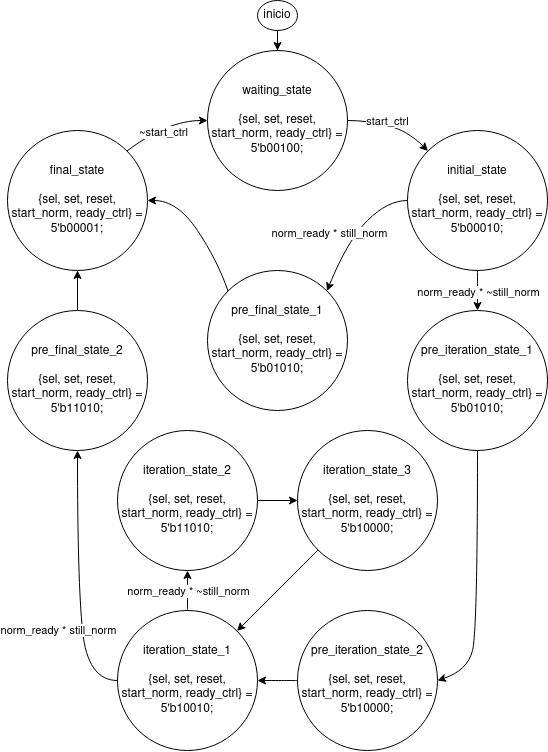

The diagram above was exported from draw.io. Its source (the exported page's mxGraphModel, read from the mxfile embedded in the PNG):
<mxGraphModel dx="147" dy="-253" grid="1" gridSize="10" guides="1" tooltips="1" connect="1" arrows="1" fold="1" page="1" pageScale="1" pageWidth="850" pageHeight="1100" math="0" shadow="0">
  <root>
    <mxCell id="0" />
    <mxCell id="1" parent="0" />
    <mxCell id="DKIpRVEt88kqg06jHR3I-2" value="waiting_state&lt;br&gt;&lt;div&gt;&lt;br&gt;&lt;/div&gt;&lt;div&gt;{sel, set, reset, start_norm, ready_ctrl} = 5'b00100;&lt;/div&gt;" style="ellipse;whiteSpace=wrap;html=1;aspect=fixed;" parent="1" vertex="1">
      <mxGeometry x="2070" y="1270" width="140" height="140" as="geometry" />
    </mxCell>
    <mxCell id="DKIpRVEt88kqg06jHR3I-3" value="initial_state&lt;br&gt;&lt;div&gt;&lt;br&gt;&lt;/div&gt;&lt;div&gt;{sel, set, reset, start_norm, ready_ctrl} = 5'b00010;&lt;/div&gt;" style="ellipse;whiteSpace=wrap;html=1;aspect=fixed;" parent="1" vertex="1">
      <mxGeometry x="2270" y="1350" width="140" height="140" as="geometry" />
    </mxCell>
    <mxCell id="DKIpRVEt88kqg06jHR3I-4" value="pre_iteration_state_1&lt;br&gt;&lt;div&gt;&lt;br&gt;&lt;/div&gt;&lt;div&gt;{sel, set, reset, start_norm, ready_ctrl} = 5'b01010;&lt;/div&gt;" style="ellipse;whiteSpace=wrap;html=1;aspect=fixed;" parent="1" vertex="1">
      <mxGeometry x="2270" y="1530" width="140" height="140" as="geometry" />
    </mxCell>
    <mxCell id="DKIpRVEt88kqg06jHR3I-5" value="iteration_state_1&lt;br&gt;&lt;div&gt;&lt;br&gt;&lt;/div&gt;&lt;div&gt;{sel, set, reset, start_norm, ready_ctrl} = 5'b10010;&lt;/div&gt;" style="ellipse;whiteSpace=wrap;html=1;aspect=fixed;" parent="1" vertex="1">
      <mxGeometry x="1980" y="1830" width="140" height="140" as="geometry" />
    </mxCell>
    <mxCell id="DKIpRVEt88kqg06jHR3I-6" value="iteration_state_3&lt;br&gt;&lt;div&gt;&lt;br&gt;&lt;/div&gt;&lt;div&gt;{sel, set, reset, start_norm, ready_ctrl} = 5'b10000;&lt;/div&gt;" style="ellipse;whiteSpace=wrap;html=1;aspect=fixed;" parent="1" vertex="1">
      <mxGeometry x="2160" y="1650" width="140" height="140" as="geometry" />
    </mxCell>
    <mxCell id="DKIpRVEt88kqg06jHR3I-7" value="final_state&lt;br&gt;&lt;div&gt;&lt;br&gt;&lt;/div&gt;&lt;div&gt;{sel, set, reset, start_norm, ready_ctrl} = 5'b00001;&lt;/div&gt;" style="ellipse;whiteSpace=wrap;html=1;aspect=fixed;" parent="1" vertex="1">
      <mxGeometry x="1870" y="1350" width="140" height="140" as="geometry" />
    </mxCell>
    <mxCell id="DKIpRVEt88kqg06jHR3I-8" style="edgeStyle=orthogonalEdgeStyle;rounded=0;orthogonalLoop=1;jettySize=auto;html=1;entryX=0.5;entryY=0;entryDx=0;entryDy=0;" parent="1" source="DKIpRVEt88kqg06jHR3I-9" target="DKIpRVEt88kqg06jHR3I-2" edge="1">
      <mxGeometry relative="1" as="geometry" />
    </mxCell>
    <mxCell id="DKIpRVEt88kqg06jHR3I-9" value="inicio" style="ellipse;whiteSpace=wrap;html=1;" parent="1" vertex="1">
      <mxGeometry x="2120" y="1220" width="40" height="30" as="geometry" />
    </mxCell>
    <mxCell id="DKIpRVEt88kqg06jHR3I-16" value="" style="curved=1;endArrow=classic;html=1;exitX=0.5;exitY=1;exitDx=0;exitDy=0;entryX=0.5;entryY=0;entryDx=0;entryDy=0;" parent="1" source="DKIpRVEt88kqg06jHR3I-3" target="DKIpRVEt88kqg06jHR3I-4" edge="1">
      <mxGeometry width="50" height="50" relative="1" as="geometry">
        <mxPoint x="2395.5025253169415" y="1715.252525316942" as="sourcePoint" />
        <mxPoint x="2235" y="1644.75" as="targetPoint" />
        <Array as="points" />
      </mxGeometry>
    </mxCell>
    <mxCell id="DKIpRVEt88kqg06jHR3I-17" value="norm_ready * ~still_norm" style="edgeLabel;html=1;align=center;verticalAlign=middle;resizable=0;points=[];" parent="DKIpRVEt88kqg06jHR3I-16" vertex="1" connectable="0">
      <mxGeometry x="-0.4252" y="-2" relative="1" as="geometry">
        <mxPoint x="2" y="9" as="offset" />
      </mxGeometry>
    </mxCell>
    <mxCell id="DKIpRVEt88kqg06jHR3I-19" value="" style="curved=1;endArrow=classic;html=1;exitX=0;exitY=1;exitDx=0;exitDy=0;entryX=1;entryY=0;entryDx=0;entryDy=0;" parent="1" source="DKIpRVEt88kqg06jHR3I-6" target="DKIpRVEt88kqg06jHR3I-5" edge="1">
      <mxGeometry width="50" height="50" relative="1" as="geometry">
        <mxPoint x="2085.5025253169415" y="2020.502525316942" as="sourcePoint" />
        <mxPoint x="1925" y="1949.9999999999995" as="targetPoint" />
        <Array as="points" />
      </mxGeometry>
    </mxCell>
    <mxCell id="DKIpRVEt88kqg06jHR3I-22" value="" style="curved=1;endArrow=classic;html=1;exitX=0.5;exitY=0;exitDx=0;exitDy=0;entryX=0.5;entryY=1;entryDx=0;entryDy=0;" parent="1" source="DKIpRVEt88kqg06jHR3I-5" target="DKIpRVEt88kqg06jHR3I-27" edge="1">
      <mxGeometry width="50" height="50" relative="1" as="geometry">
        <mxPoint x="1965" y="1769.9999999999995" as="sourcePoint" />
        <mxPoint x="2125.5025253169415" y="1840.502525316942" as="targetPoint" />
        <Array as="points" />
      </mxGeometry>
    </mxCell>
    <mxCell id="DKIpRVEt88kqg06jHR3I-23" value="norm_ready * ~still_norm" style="edgeLabel;html=1;align=center;verticalAlign=middle;resizable=0;points=[];" parent="DKIpRVEt88kqg06jHR3I-22" vertex="1" connectable="0">
      <mxGeometry x="-0.147" y="-1" relative="1" as="geometry">
        <mxPoint x="-1" y="-3" as="offset" />
      </mxGeometry>
    </mxCell>
    <mxCell id="UtxL-ZPd7rvE4wuOSSZp-12" style="edgeStyle=orthogonalEdgeStyle;rounded=0;orthogonalLoop=1;jettySize=auto;html=1;entryX=0;entryY=0.5;entryDx=0;entryDy=0;" parent="1" source="DKIpRVEt88kqg06jHR3I-27" target="DKIpRVEt88kqg06jHR3I-6" edge="1">
      <mxGeometry relative="1" as="geometry" />
    </mxCell>
    <mxCell id="DKIpRVEt88kqg06jHR3I-27" value="iteration_state_2&lt;br&gt;&lt;div&gt;&lt;br&gt;&lt;/div&gt;&lt;div&gt;{sel, set, reset, start_norm, ready_ctrl} = 5'b11010;&lt;/div&gt;" style="ellipse;whiteSpace=wrap;html=1;aspect=fixed;" parent="1" vertex="1">
      <mxGeometry x="1980" y="1650" width="140" height="140" as="geometry" />
    </mxCell>
    <mxCell id="DKIpRVEt88kqg06jHR3I-30" value="pre_iteration_state_2&lt;br&gt;&lt;div&gt;&lt;br&gt;&lt;/div&gt;&lt;div&gt;{sel, set, reset, start_norm, ready_ctrl} = 5'b10000;&lt;/div&gt;" style="ellipse;whiteSpace=wrap;html=1;aspect=fixed;" parent="1" vertex="1">
      <mxGeometry x="2160" y="1830" width="140" height="140" as="geometry" />
    </mxCell>
    <mxCell id="DKIpRVEt88kqg06jHR3I-31" value="" style="curved=1;endArrow=classic;html=1;exitX=0;exitY=0.5;exitDx=0;exitDy=0;entryX=1;entryY=0.5;entryDx=0;entryDy=0;" parent="1" source="DKIpRVEt88kqg06jHR3I-30" target="DKIpRVEt88kqg06jHR3I-5" edge="1">
      <mxGeometry width="50" height="50" relative="1" as="geometry">
        <mxPoint x="2015" y="1920" as="sourcePoint" />
        <mxPoint x="1805" y="2230" as="targetPoint" />
        <Array as="points" />
      </mxGeometry>
    </mxCell>
    <mxCell id="-cNJFO836FZExvdcL_g2-1" value="pre_final_state_1&lt;br&gt;&lt;div&gt;&lt;br&gt;&lt;/div&gt;&lt;div&gt;{sel, set, reset, start_norm, ready_ctrl} = 5'b01010;&lt;/div&gt;" style="ellipse;whiteSpace=wrap;html=1;aspect=fixed;" parent="1" vertex="1">
      <mxGeometry x="2070" y="1490" width="140" height="140" as="geometry" />
    </mxCell>
    <mxCell id="UtxL-ZPd7rvE4wuOSSZp-6" style="edgeStyle=orthogonalEdgeStyle;rounded=0;orthogonalLoop=1;jettySize=auto;html=1;entryX=0.5;entryY=1;entryDx=0;entryDy=0;" parent="1" source="-cNJFO836FZExvdcL_g2-3" target="DKIpRVEt88kqg06jHR3I-7" edge="1">
      <mxGeometry relative="1" as="geometry" />
    </mxCell>
    <mxCell id="-cNJFO836FZExvdcL_g2-3" value="pre_final_state_2&lt;br&gt;&lt;div&gt;&lt;br&gt;&lt;/div&gt;&lt;div&gt;{sel, set, reset, start_norm, ready_ctrl} = 5'b11010;&lt;/div&gt;" style="ellipse;whiteSpace=wrap;html=1;aspect=fixed;" parent="1" vertex="1">
      <mxGeometry x="1870" y="1530" width="140" height="140" as="geometry" />
    </mxCell>
    <mxCell id="UtxL-ZPd7rvE4wuOSSZp-1" value="" style="curved=1;endArrow=classic;html=1;exitX=1;exitY=0.5;exitDx=0;exitDy=0;entryX=0;entryY=0;entryDx=0;entryDy=0;" parent="1" source="DKIpRVEt88kqg06jHR3I-2" target="DKIpRVEt88kqg06jHR3I-3" edge="1">
      <mxGeometry width="50" height="50" relative="1" as="geometry">
        <mxPoint x="2220" y="1340" as="sourcePoint" />
        <mxPoint x="2270" y="1290" as="targetPoint" />
        <Array as="points">
          <mxPoint x="2230" y="1340" />
          <mxPoint x="2270" y="1350" />
        </Array>
      </mxGeometry>
    </mxCell>
    <mxCell id="UtxL-ZPd7rvE4wuOSSZp-2" value="start_ctrl" style="edgeLabel;html=1;align=center;verticalAlign=middle;resizable=0;points=[];" parent="UtxL-ZPd7rvE4wuOSSZp-1" vertex="1" connectable="0">
      <mxGeometry x="0.0831" y="-1" relative="1" as="geometry">
        <mxPoint x="-8" y="-8" as="offset" />
      </mxGeometry>
    </mxCell>
    <mxCell id="UtxL-ZPd7rvE4wuOSSZp-3" value="" style="curved=1;endArrow=classic;html=1;entryX=0;entryY=0.5;entryDx=0;entryDy=0;exitX=1;exitY=0;exitDx=0;exitDy=0;" parent="1" source="DKIpRVEt88kqg06jHR3I-7" target="DKIpRVEt88kqg06jHR3I-2" edge="1">
      <mxGeometry width="50" height="50" relative="1" as="geometry">
        <mxPoint x="1940" y="1410" as="sourcePoint" />
        <mxPoint x="1990" y="1360" as="targetPoint" />
        <Array as="points">
          <mxPoint x="2030" y="1340" />
        </Array>
      </mxGeometry>
    </mxCell>
    <mxCell id="UtxL-ZPd7rvE4wuOSSZp-4" value="~start_ctrl" style="edgeLabel;html=1;align=center;verticalAlign=middle;resizable=0;points=[];" parent="UtxL-ZPd7rvE4wuOSSZp-3" vertex="1" connectable="0">
      <mxGeometry x="-0.1009" y="-6" relative="1" as="geometry">
        <mxPoint as="offset" />
      </mxGeometry>
    </mxCell>
    <mxCell id="UtxL-ZPd7rvE4wuOSSZp-5" value="" style="curved=1;endArrow=classic;html=1;entryX=1;entryY=0.5;entryDx=0;entryDy=0;exitX=0;exitY=0;exitDx=0;exitDy=0;" parent="1" source="-cNJFO836FZExvdcL_g2-1" target="DKIpRVEt88kqg06jHR3I-7" edge="1">
      <mxGeometry width="50" height="50" relative="1" as="geometry">
        <mxPoint x="1990" y="1530" as="sourcePoint" />
        <mxPoint x="2040" y="1480" as="targetPoint" />
        <Array as="points">
          <mxPoint x="2080" y="1480" />
          <mxPoint x="2040" y="1420" />
        </Array>
      </mxGeometry>
    </mxCell>
    <mxCell id="UtxL-ZPd7rvE4wuOSSZp-7" value="" style="curved=1;endArrow=classic;html=1;entryX=1;entryY=0;entryDx=0;entryDy=0;exitX=0;exitY=0.5;exitDx=0;exitDy=0;" parent="1" source="DKIpRVEt88kqg06jHR3I-3" target="-cNJFO836FZExvdcL_g2-1" edge="1">
      <mxGeometry width="50" height="50" relative="1" as="geometry">
        <mxPoint x="2040" y="1520" as="sourcePoint" />
        <mxPoint x="2090" y="1470" as="targetPoint" />
        <Array as="points">
          <mxPoint x="2250" y="1420" />
          <mxPoint x="2210" y="1460" />
        </Array>
      </mxGeometry>
    </mxCell>
    <mxCell id="UtxL-ZPd7rvE4wuOSSZp-8" value="norm_ready * still_norm" style="edgeLabel;html=1;align=center;verticalAlign=middle;resizable=0;points=[];" parent="UtxL-ZPd7rvE4wuOSSZp-7" vertex="1" connectable="0">
      <mxGeometry x="-0.0259" y="2" relative="1" as="geometry">
        <mxPoint x="-30" as="offset" />
      </mxGeometry>
    </mxCell>
    <mxCell id="UtxL-ZPd7rvE4wuOSSZp-9" value="" style="curved=1;endArrow=classic;html=1;exitX=0.5;exitY=1;exitDx=0;exitDy=0;entryX=1;entryY=0.5;entryDx=0;entryDy=0;" parent="1" source="DKIpRVEt88kqg06jHR3I-4" target="DKIpRVEt88kqg06jHR3I-30" edge="1">
      <mxGeometry width="50" height="50" relative="1" as="geometry">
        <mxPoint x="2370" y="1760" as="sourcePoint" />
        <mxPoint x="2190" y="1790" as="targetPoint" />
        <Array as="points">
          <mxPoint x="2340" y="1850" />
          <mxPoint x="2330" y="1890" />
        </Array>
      </mxGeometry>
    </mxCell>
    <mxCell id="UtxL-ZPd7rvE4wuOSSZp-10" value="" style="curved=1;endArrow=classic;html=1;entryX=0.5;entryY=1;entryDx=0;entryDy=0;exitX=0;exitY=0.5;exitDx=0;exitDy=0;" parent="1" source="DKIpRVEt88kqg06jHR3I-5" target="-cNJFO836FZExvdcL_g2-3" edge="1">
      <mxGeometry width="50" height="50" relative="1" as="geometry">
        <mxPoint x="1910" y="1850" as="sourcePoint" />
        <mxPoint x="1960" y="1800" as="targetPoint" />
        <Array as="points">
          <mxPoint x="1950" y="1900" />
          <mxPoint x="1940" y="1800" />
        </Array>
      </mxGeometry>
    </mxCell>
    <mxCell id="UtxL-ZPd7rvE4wuOSSZp-11" value="norm_ready * still_norm" style="edgeLabel;html=1;align=center;verticalAlign=middle;resizable=0;points=[];" parent="UtxL-ZPd7rvE4wuOSSZp-10" vertex="1" connectable="0">
      <mxGeometry x="0.1851" y="-1" relative="1" as="geometry">
        <mxPoint x="-21" y="74" as="offset" />
      </mxGeometry>
    </mxCell>
  </root>
</mxGraphModel>